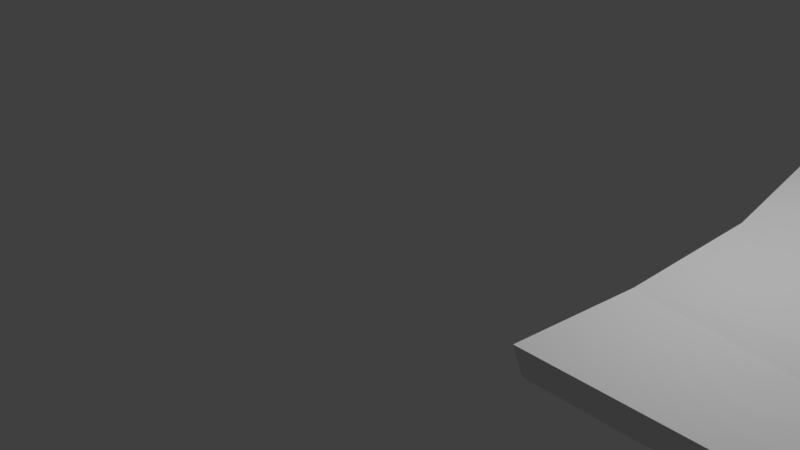 # Source: SpiralRamp_1.blend  (saved by Blender 2.79.0; exported with 4.5.12 LTS)
import bpy
from mathutils import Matrix  # noqa: F401  (used for matrix-valued properties, if any)

bpy.ops.wm.read_factory_settings(use_empty=True)
scene = bpy.context.scene
scene.name = 'Scene'

# ---- collections
col_collection_1 = bpy.data.collections.new('Collection 1'); scene.collection.children.link(col_collection_1)

# ---- materials (node trees are filled in below, after node groups)
mat_material = bpy.data.materials.new('Material')
mat_material.alpha_threshold = 0.0
mat_material.use_transparent_shadow = False
mat_material.roughness = 0.5
mat_material.line_color = (0.0, 0.0, 0.0, 1.0)

# ---- material node trees

# ---- world
world_world = bpy.data.worlds.new('World'); scene.world = world_world
world_world.color = (0.05088, 0.05088, 0.05088)
world_world.use_sun_shadow = False
world_world.sun_shadow_jitter_overblur = 0.0
world_world.cycles.sampling_method = 'MANUAL'

# ---- cameras
cam_camera = bpy.data.cameras.new('Camera')
cam_camera.clip_end = 100.0
cam_camera.lens = 35.0
cam_camera.sensor_width = 32.0
cam_camera.sensor_height = 18.0
cam_camera.ortho_scale = 7.314
cam_camera.dof.focus_distance = 0.0
cam_camera.dof.aperture_fstop = 128.0

# ---- lights
light_lamp = bpy.data.lights.new('Lamp', 'POINT')
light_lamp.transmission_factor = 0.0
light_lamp.cutoff_distance = 30.0
light_lamp.energy = 100.0
light_lamp.shadow_buffer_clip_start = 1.001
light_lamp.shadow_soft_size = 0.1
light_lamp.shadow_maximum_resolution = 0.006
light_lamp.use_absolute_resolution = True

# ---- meshes
me_cube = bpy.data.meshes.new('Cube')
me_cube.from_pydata([(2.344, -1.0, 1.0), (-0.425, -1.0, 1.0), (2.111, 2.646, 5.392), (-0.3684, 1.249, 1.568), (1.911, 6.399, 12.14), (-0.3129, 3.672, 3.837), (1.763, 10.17, 21.13), (-0.3145, 6.212, 7.803), (1.601, 13.87, 32.22), (-0.3015, 8.804, 13.42), (1.473, 17.4, 45.18), (-0.3317, 11.38, 20.59), (1.255, 20.69, 59.76), (-0.3854, 13.89, 29.2), (0.9505, 23.64, 75.66), (-0.5043, 16.24, 39.06), (0.5661, 26.18, 92.54), (-0.6865, 18.39, 49.98), (0.1098, 28.85, 110.0), (-0.9282, 20.28, 61.73), (-0.6142, 30.38, 127.7), (-1.224, 21.84, 74.04), (-1.183, 31.33, 145.3), (-1.568, 23.04, 86.64), (-1.788, 31.68, 162.2), (-1.952, 23.84, 99.24), (-2.417, 31.39, 178.2), (-2.367, 24.21, 111.6), (-3.055, 30.47, 192.9), (-2.802, 24.13, 123.3), (-3.686, 29.41, 205.9), (-3.247, 23.59, 134.1), (-4.294, 27.27, 216.9), (-3.691, 22.6, 143.9), (-4.866, 24.15, 225.6), (-4.123, 21.17, 152.2), (-5.387, 20.96, 231.9), (-4.532, 19.33, 159.0), (-5.962, 16.99, 235.5), (-4.906, 17.11, 164.0), (-6.341, 13.31, 236.3), (-5.236, 14.57, 167.1), (-6.635, 8.436, 234.3), (-5.512, 11.75, 168.2), (-6.833, 4.012, 229.6), (-5.727, 8.727, 167.3), (-6.929, -0.4847, 222.2), (-5.873, 5.56, 164.4), (-6.92, -4.95, 212.3), (-5.946, 2.326, 159.5), (-6.805, -9.28, 200.0), (-5.943, -0.8982, 152.7), (-6.583, -13.37, 185.7), (-5.861, -4.035, 144.2), (2.152, -1.351, 6.108), (-0.4106, -1.351, 6.108), (1.919, 2.295, 10.5), (-0.3539, 0.8975, 6.675), (1.719, 6.048, 17.25), (-0.2984, 3.321, 8.944), (1.571, 9.818, 26.24), (-0.3, 5.861, 12.91), (1.41, 13.52, 37.33), (-0.287, 8.453, 18.53), (1.282, 17.05, 50.29), (-0.3172, 11.03, 25.7), (1.064, 20.34, 64.87), (-0.3709, 13.53, 34.31), (0.7591, 23.29, 80.77), (-0.4899, 15.89, 44.17), (0.3747, 25.83, 97.64), (-0.672, 18.04, 55.09), (-0.08162, 27.9, 115.1), (-0.9138, 19.93, 66.84), (-0.5998, 29.43, 132.8), (-1.21, 21.49, 79.15), (-1.168, 30.38, 150.4), (-1.554, 22.69, 91.75), (-1.774, 30.73, 167.3), (-1.938, 23.49, 104.3), (-2.403, 30.44, 183.4), (-2.352, 23.86, 116.7), (-3.04, 29.52, 198.0), (-2.787, 23.78, 128.4), (-3.671, 28.57, 211.0), (-3.233, 23.24, 139.2), (-4.28, 26.43, 222.0), (-3.677, 22.25, 149.0), (-4.852, 23.14, 230.7), (-4.109, 20.82, 157.3), (-5.372, 19.95, 237.0), (-4.517, 18.98, 164.1), (-5.829, 16.32, 240.6), (-4.891, 16.76, 169.1), (-6.208, 12.34, 241.4), (-5.221, 14.22, 172.2), (-6.502, 8.084, 239.4), (-5.497, 11.4, 173.3), (-6.7, 3.66, 234.7), (-5.712, 8.376, 172.4), (-6.796, -0.836, 227.3), (-5.859, 5.209, 169.5), (-6.787, -5.301, 217.4), (-5.932, 1.975, 164.6), (-6.672, -9.631, 205.1), (-5.928, -1.25, 157.8), (-6.45, -13.72, 190.8), (-5.847, -4.386, 149.3), (2.347, 1.544, 26.62), (2.58, -2.102, 22.23), (2.147, 5.297, 33.37), (1.999, 9.068, 42.37), (1.837, 12.77, 53.45), (1.709, 16.3, 66.42), (1.491, 19.59, 81.0), (1.187, 22.54, 96.89), (0.8023, 25.08, 113.8), (0.346, 27.75, 131.3), (-0.378, 29.28, 149.0), (-0.9465, 30.23, 166.5), (-1.552, 30.57, 183.5), (-2.181, 30.29, 199.5), (-2.819, 29.36, 214.2), (-3.449, 28.31, 227.1), (-4.058, 26.16, 238.1), (-4.63, 23.05, 246.9), (-5.151, 19.85, 253.1), (-5.726, 15.89, 256.7), (-6.105, 12.21, 257.5), (-6.398, 7.334, 255.6), (-6.596, 2.91, 250.8), (-6.693, -1.587, 243.4), (-6.684, -6.052, 233.5), (-6.568, -10.38, 221.2), (-6.347, -14.47, 207.0), (2.156, 1.193, 31.73), (2.388, -2.453, 27.34), (1.955, 4.946, 38.48), (1.808, 8.716, 47.47), (1.646, 12.41, 58.56), (1.518, 15.95, 71.52), (1.3, 19.23, 86.1), (0.9953, 22.19, 102.0), (0.6109, 24.73, 118.9), (0.1546, 26.8, 136.4), (-0.3636, 28.33, 154.1), (-0.932, 29.28, 171.6), (-1.538, 29.62, 188.6), (-2.167, 29.34, 204.6), (-2.804, 28.41, 219.3), (-3.435, 27.47, 232.2), (-4.044, 25.33, 243.2), (-4.616, 22.04, 252.0), (-5.136, 18.84, 258.2), (-5.593, 15.22, 261.8), (-5.972, 11.23, 262.6), (-6.265, 6.982, 260.7), (-6.463, 2.558, 255.9), (-6.56, -1.938, 248.5), (-6.551, -6.403, 238.6), (-6.435, -10.73, 226.3), (-6.214, -14.82, 212.1)], [], [(0, 1, 3, 2), (2, 3, 5, 4), (4, 5, 7, 6), (6, 7, 9, 8), (8, 9, 11, 10), (10, 11, 13, 12), (12, 13, 15, 14), (14, 15, 17, 16), (16, 17, 19, 18), (18, 19, 21, 20), (20, 21, 23, 22), (22, 23, 25, 24), (24, 25, 27, 26), (26, 27, 29, 28), (28, 29, 31, 30), (30, 31, 33, 32), (32, 33, 35, 34), (34, 35, 37, 36), (36, 37, 39, 38), (38, 39, 41, 40), (40, 41, 43, 42), (42, 43, 45, 44), (44, 45, 47, 46), (46, 47, 49, 48), (48, 49, 51, 50), (50, 51, 53, 52), (54, 56, 57, 55), (56, 58, 59, 57), (58, 60, 61, 59), (60, 62, 63, 61), (62, 64, 65, 63), (64, 66, 67, 65), (66, 68, 69, 67), (68, 70, 71, 69), (70, 72, 73, 71), (72, 74, 75, 73), (74, 76, 77, 75), (76, 78, 79, 77), (78, 80, 81, 79), (80, 82, 83, 81), (82, 84, 85, 83), (84, 86, 87, 85), (86, 88, 89, 87), (88, 90, 91, 89), (90, 92, 93, 91), (92, 94, 95, 93), (94, 96, 97, 95), (96, 98, 99, 97), (98, 100, 101, 99), (100, 102, 103, 101), (102, 104, 105, 103), (104, 106, 107, 105), (76, 74, 145, 146), (49, 103, 105, 51), (20, 22, 119, 118), (58, 56, 135, 137), (15, 69, 71, 17), (53, 107, 106, 52), (33, 87, 89, 35), (2, 4, 110, 108), (51, 105, 107, 53), (92, 90, 153, 154), (36, 38, 127, 126), (17, 71, 73, 19), (0, 54, 55, 1), (35, 89, 91, 37), (74, 72, 144, 145), (18, 20, 118, 117), (1, 55, 57, 3), (19, 73, 75, 21), (56, 54, 136, 135), (37, 91, 93, 39), (0, 2, 108, 109), (90, 88, 152, 153), (3, 57, 59, 5), (21, 75, 77, 23), (34, 36, 126, 125), (39, 93, 95, 41), (72, 70, 143, 144), (16, 18, 117, 116), (5, 59, 61, 7), (23, 77, 79, 25), (106, 104, 160, 161), (41, 95, 97, 43), (50, 52, 134, 133), (88, 86, 151, 152), (7, 61, 63, 9), (25, 79, 81, 27), (32, 34, 125, 124), (43, 97, 99, 45), (70, 68, 142, 143), (14, 16, 116, 115), (9, 63, 65, 11), (27, 81, 83, 29), (104, 102, 159, 160), (45, 99, 101, 47), (48, 50, 133, 132), (86, 84, 150, 151), (11, 65, 67, 13), (29, 83, 85, 31), (30, 32, 124, 123), (47, 101, 103, 49), (68, 66, 141, 142), (12, 14, 115, 114), (13, 67, 69, 15), (31, 85, 87, 33), (115, 142, 141, 114), (124, 151, 150, 123), (133, 160, 159, 132), (116, 143, 142, 115), (125, 152, 151, 124), (134, 161, 160, 133), (117, 144, 143, 116), (126, 153, 152, 125), (108, 135, 136, 109), (118, 145, 144, 117), (127, 154, 153, 126), (110, 137, 135, 108), (119, 146, 145, 118), (128, 155, 154, 127), (111, 138, 137, 110), (120, 147, 146, 119), (129, 156, 155, 128), (112, 139, 138, 111), (121, 148, 147, 120), (130, 157, 156, 129), (113, 140, 139, 112), (122, 149, 148, 121), (131, 158, 157, 130), (114, 141, 140, 113), (123, 150, 149, 122), (132, 159, 158, 131), (38, 40, 128, 127), (94, 92, 154, 155), (4, 6, 111, 110), (60, 58, 137, 138), (22, 24, 120, 119), (78, 76, 146, 147), (40, 42, 129, 128), (52, 106, 161, 134), (96, 94, 155, 156), (6, 8, 112, 111), (62, 60, 138, 139), (24, 26, 121, 120), (80, 78, 147, 148), (42, 44, 130, 129), (98, 96, 156, 157), (8, 10, 113, 112), (64, 62, 139, 140), (26, 28, 122, 121), (82, 80, 148, 149), (44, 46, 131, 130), (100, 98, 157, 158), (10, 12, 114, 113), (66, 64, 140, 141), (54, 0, 109, 136), (28, 30, 123, 122), (84, 82, 149, 150), (46, 48, 132, 131), (102, 100, 158, 159)])
me_cube.materials.append(mat_material)
me_cube.use_remesh_preserve_volume = False
me_cube.use_remesh_preserve_attributes = False
me_cube.use_mirror_vertex_groups = False
me_cube.update()

# ---- objects
ob_cube = bpy.data.objects.new('Cube', me_cube)
ob_lamp = bpy.data.objects.new('Lamp', light_lamp)
ob_camera = bpy.data.objects.new('Camera', cam_camera)

# ---- transforms, parenting, visibility, modifiers, constraints
ob_cube.location = (5.241, -1.006, 2.056)
ob_cube.scale = (1.918, 0.3304, 0.04739)
ob_cube.lock_rotations_4d = False
ob_cube.empty_display_type = 'ARROWS'
ob_cube.lineart.crease_threshold = 0.0
ob_lamp.location = (4.855, -0.5515, 4.722)
ob_lamp.rotation_euler = (0.6503, 0.05522, 1.866)
ob_lamp.scale = (0.4517, 0.4517, 0.4517)
ob_lamp.lock_rotations_4d = False
ob_lamp.empty_display_type = 'ARROWS'
ob_lamp.color = (0.0, 0.0, 0.0, 0.0)
ob_lamp.lineart.crease_threshold = 0.0
ob_camera.location = (6.393, -3.945, 4.469)
ob_camera.rotation_euler = (1.109, 0.0, 0.8149)
ob_camera.scale = (0.4517, 0.4517, 0.4517)
ob_camera.lock_rotations_4d = False
ob_camera.empty_display_type = 'ARROWS'
ob_camera.color = (0.0, 0.0, 0.0, 0.0)
ob_camera.display_type = 'WIRE'
ob_camera.lineart.crease_threshold = 0.0

# ---- collection membership
col_collection_1.objects.link(ob_cube)
col_collection_1.objects.link(ob_lamp)
col_collection_1.objects.link(ob_camera)

# ---- scene / render settings (as saved in the file)
scene.camera = ob_camera
scene.frame_start = 1; scene.frame_end = 250; scene.frame_set(1)
scene.render.engine = 'BLENDER_EEVEE_NEXT'
scene.render.resolution_percentage = 50
scene.render.dither_intensity = 0.0
scene.cycles.use_denoising = False
scene.cycles.samples = 128
scene.cycles.sampling_pattern = 'TABULATED_SOBOL'
scene.cycles.use_adaptive_sampling = False
scene.cycles.use_light_tree = False
scene.cycles.blur_glossy = 0.0
scene.cycles.sample_clamp_indirect = 0.0
scene.view_settings.view_transform = 'Standard'
bpy.context.view_layer.update()
